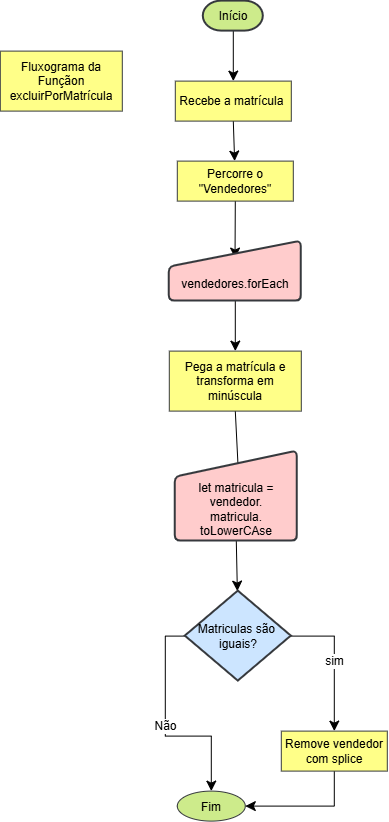

The diagram above was exported from draw.io. Its source (the exported page's mxGraphModel, read from the mxfile embedded in the PNG):
<mxGraphModel dx="1255" dy="1181" grid="1" gridSize="10" guides="1" tooltips="1" connect="1" arrows="1" fold="1" page="1" pageScale="1" pageWidth="291" pageHeight="413" math="0" shadow="0">
  <root>
    <mxCell id="0" />
    <mxCell id="1" parent="0" />
    <mxCell id="6bvv3fh6VTVDm7LP4CGk-2" edge="1" parent="1" source="6bvv3fh6VTVDm7LP4CGk-1" style="rounded=0;orthogonalLoop=1;jettySize=auto;html=1;exitX=0.5;exitY=1;exitDx=0;exitDy=0;exitPerimeter=0;fontSize=12;startSize=8;endSize=8;" target="6bvv3fh6VTVDm7LP4CGk-3">
      <mxGeometry relative="1" as="geometry">
        <mxPoint x="293" y="-340" as="targetPoint" />
      </mxGeometry>
    </mxCell>
    <mxCell id="6bvv3fh6VTVDm7LP4CGk-1" parent="1" style="strokeWidth=2;html=1;shape=mxgraph.flowchart.terminator;whiteSpace=wrap;fillColor=#cdeb8b;strokeColor=#36393d;" value="Início" vertex="1">
      <mxGeometry height="30" width="60" x="263" y="-410" as="geometry" />
    </mxCell>
    <mxCell id="6bvv3fh6VTVDm7LP4CGk-4" edge="1" parent="1" source="6bvv3fh6VTVDm7LP4CGk-3" style="edgeStyle=none;curved=1;rounded=0;orthogonalLoop=1;jettySize=auto;html=1;exitX=0.5;exitY=1;exitDx=0;exitDy=0;fontSize=12;startSize=8;endSize=8;" target="6bvv3fh6VTVDm7LP4CGk-5">
      <mxGeometry relative="1" as="geometry">
        <mxPoint x="293" y="-240" as="targetPoint" />
      </mxGeometry>
    </mxCell>
    <mxCell id="6bvv3fh6VTVDm7LP4CGk-3" parent="1" style="rounded=0;whiteSpace=wrap;html=1;fillColor=#ffff88;strokeColor=#36393d;" value="Recebe a matrícula&amp;nbsp;" vertex="1">
      <mxGeometry height="40" width="116" x="235" y="-330" as="geometry" />
    </mxCell>
    <mxCell id="6bvv3fh6VTVDm7LP4CGk-6" edge="1" parent="1" source="6bvv3fh6VTVDm7LP4CGk-5" style="edgeStyle=none;curved=1;rounded=0;orthogonalLoop=1;jettySize=auto;html=1;exitX=0.5;exitY=1;exitDx=0;exitDy=0;fontSize=12;startSize=8;endSize=8;entryX=0.498;entryY=0.283;entryDx=0;entryDy=0;entryPerimeter=0;" target="6bvv3fh6VTVDm7LP4CGk-7">
      <mxGeometry relative="1" as="geometry">
        <mxPoint x="297" y="-170" as="targetPoint" />
      </mxGeometry>
    </mxCell>
    <mxCell id="6bvv3fh6VTVDm7LP4CGk-5" parent="1" style="rounded=0;whiteSpace=wrap;html=1;fillColor=#ffff88;strokeColor=#36393d;" value="Percorre o &quot;Vendedores&quot;" vertex="1">
      <mxGeometry height="40" width="116" x="237" y="-250" as="geometry" />
    </mxCell>
    <mxCell id="6bvv3fh6VTVDm7LP4CGk-8" edge="1" parent="1" source="6bvv3fh6VTVDm7LP4CGk-7" style="edgeStyle=none;curved=1;rounded=0;orthogonalLoop=1;jettySize=auto;html=1;exitX=0.5;exitY=1;exitDx=0;exitDy=0;fontSize=12;startSize=8;endSize=8;" target="6bvv3fh6VTVDm7LP4CGk-9">
      <mxGeometry relative="1" as="geometry">
        <mxPoint x="295" y="-60" as="targetPoint" />
      </mxGeometry>
    </mxCell>
    <mxCell id="6bvv3fh6VTVDm7LP4CGk-7" parent="1" style="html=1;strokeWidth=2;shape=manualInput;boundedLbl=1;whiteSpace=wrap;rounded=1;size=26;arcSize=11;fillColor=#ffcccc;strokeColor=#36393d;" value="vendedores.forEach" vertex="1">
      <mxGeometry height="60" width="132" x="229" y="-170" as="geometry" />
    </mxCell>
    <mxCell id="6bvv3fh6VTVDm7LP4CGk-10" edge="1" parent="1" source="6bvv3fh6VTVDm7LP4CGk-9" style="edgeStyle=none;curved=1;rounded=0;orthogonalLoop=1;jettySize=auto;html=1;exitX=0.5;exitY=1;exitDx=0;exitDy=0;fontSize=12;startSize=8;endSize=8;entryX=0.518;entryY=0.263;entryDx=0;entryDy=0;entryPerimeter=0;" target="6bvv3fh6VTVDm7LP4CGk-11">
      <mxGeometry relative="1" as="geometry">
        <mxPoint x="295" y="50" as="targetPoint" />
      </mxGeometry>
    </mxCell>
    <mxCell id="6bvv3fh6VTVDm7LP4CGk-9" parent="1" style="rounded=0;whiteSpace=wrap;html=1;fillColor=#ffff88;strokeColor=#36393d;" value="Pega a matrícula e transforma em minúscula" vertex="1">
      <mxGeometry height="60" width="132" x="229" y="-60" as="geometry" />
    </mxCell>
    <mxCell id="6bvv3fh6VTVDm7LP4CGk-12" edge="1" parent="1" source="6bvv3fh6VTVDm7LP4CGk-11" style="edgeStyle=none;curved=1;rounded=0;orthogonalLoop=1;jettySize=auto;html=1;exitX=0.5;exitY=1;exitDx=0;exitDy=0;fontSize=12;startSize=8;endSize=8;" target="6bvv3fh6VTVDm7LP4CGk-13">
      <mxGeometry relative="1" as="geometry">
        <mxPoint x="297" y="190" as="targetPoint" />
      </mxGeometry>
    </mxCell>
    <mxCell id="6bvv3fh6VTVDm7LP4CGk-11" parent="1" style="html=1;strokeWidth=2;shape=manualInput;boundedLbl=1;whiteSpace=wrap;rounded=1;size=26;arcSize=11;fillColor=#ffcccc;strokeColor=#36393d;" value="let matricula = vendedor.&lt;div&gt;matricula.&lt;div&gt;toLowerCAse&lt;/div&gt;&lt;/div&gt;" vertex="1">
      <mxGeometry height="90" width="122" x="235" y="40" as="geometry" />
    </mxCell>
    <mxCell id="6bvv3fh6VTVDm7LP4CGk-14" edge="1" parent="1" source="6bvv3fh6VTVDm7LP4CGk-13" style="edgeStyle=orthogonalEdgeStyle;rounded=0;orthogonalLoop=1;jettySize=auto;html=1;exitX=1;exitY=0.5;exitDx=0;exitDy=0;exitPerimeter=0;fontSize=12;startSize=8;endSize=8;" target="6bvv3fh6VTVDm7LP4CGk-15" value="sim">
      <mxGeometry relative="1" as="geometry">
        <mxPoint x="351" y="350" as="targetPoint" />
      </mxGeometry>
    </mxCell>
    <mxCell id="6bvv3fh6VTVDm7LP4CGk-16" edge="1" parent="1" source="6bvv3fh6VTVDm7LP4CGk-13" style="edgeStyle=orthogonalEdgeStyle;rounded=0;orthogonalLoop=1;jettySize=auto;html=1;exitX=0;exitY=0.5;exitDx=0;exitDy=0;exitPerimeter=0;fontSize=12;startSize=8;endSize=8;" target="6bvv3fh6VTVDm7LP4CGk-17" value="Não">
      <mxGeometry relative="1" as="geometry">
        <mxPoint x="245" y="420" as="targetPoint" />
      </mxGeometry>
    </mxCell>
    <mxCell id="6bvv3fh6VTVDm7LP4CGk-13" parent="1" style="strokeWidth=2;html=1;shape=mxgraph.flowchart.decision;whiteSpace=wrap;fillColor=#cce5ff;strokeColor=#36393d;" value="Matriculas são&amp;nbsp;&lt;div&gt;iguais?&lt;/div&gt;" vertex="1">
      <mxGeometry height="90" width="106" x="245" y="180" as="geometry" />
    </mxCell>
    <mxCell id="6bvv3fh6VTVDm7LP4CGk-18" edge="1" parent="1" source="6bvv3fh6VTVDm7LP4CGk-15" style="edgeStyle=orthogonalEdgeStyle;rounded=0;orthogonalLoop=1;jettySize=auto;html=1;exitX=0.5;exitY=1;exitDx=0;exitDy=0;entryX=1;entryY=0.5;entryDx=0;entryDy=0;fontSize=12;startSize=8;endSize=8;" target="6bvv3fh6VTVDm7LP4CGk-17">
      <mxGeometry relative="1" as="geometry" />
    </mxCell>
    <mxCell id="6bvv3fh6VTVDm7LP4CGk-15" parent="1" style="rounded=0;whiteSpace=wrap;html=1;fillColor=#ffff88;strokeColor=#36393d;" value="Remove vendedor com splice" vertex="1">
      <mxGeometry height="40" width="106" x="341" y="320" as="geometry" />
    </mxCell>
    <mxCell id="6bvv3fh6VTVDm7LP4CGk-17" parent="1" style="ellipse;whiteSpace=wrap;html=1;shapeInside=1;fillColor=#cdeb8b;strokeColor=#36393d;" value="Fim" vertex="1">
      <mxGeometry height="30" width="68" x="237" y="380" as="geometry" />
    </mxCell>
    <mxCell id="6bvv3fh6VTVDm7LP4CGk-19" parent="1" style="text;html=1;whiteSpace=wrap;strokeColor=#36393d;fillColor=#ffff88;align=center;verticalAlign=middle;rounded=0;" value="Fluxograma da Funçãon excluirPorMatrícula" vertex="1">
      <mxGeometry height="60" width="122" x="60" y="-360" as="geometry" />
    </mxCell>
  </root>
</mxGraphModel>